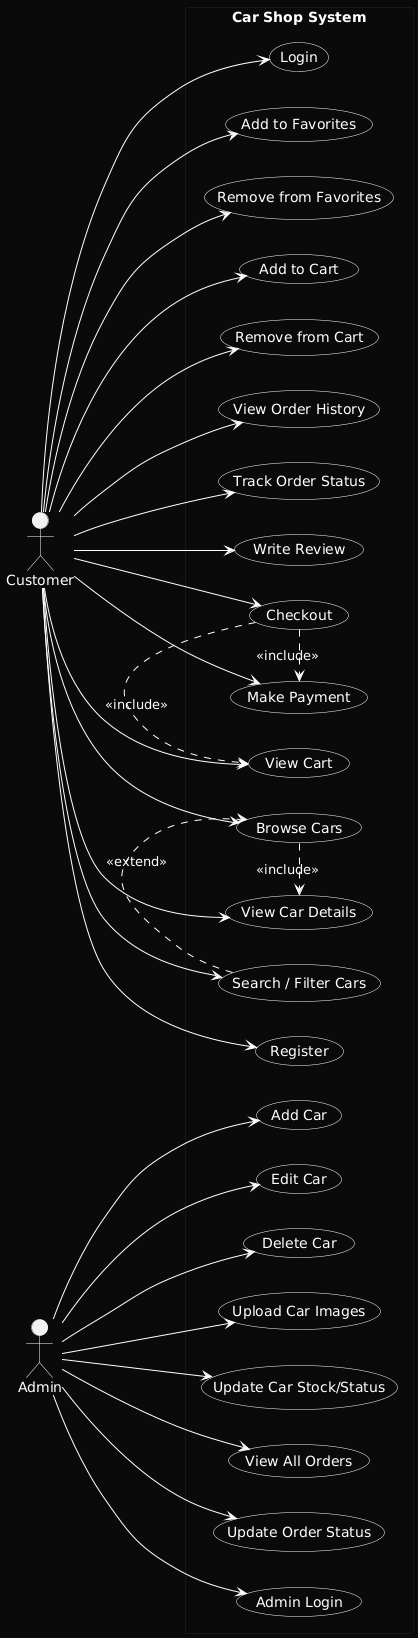

The diagram above was rendered by PlantUML. Its source (embedded in the PNG):
@startuml
left to right direction

skinparam backgroundColor #0B0B0B
skinparam shadowing false
skinparam defaultFontColor white
skinparam ArrowColor white
skinparam ActorBorderColor white
skinparam ActorFontColor white
skinparam UsecaseBorderColor white
skinparam UsecaseFontColor white
skinparam UsecaseBackgroundColor transparent

actor Customer
actor Admin

rectangle "Car Shop System" {
  (Register) as UC1
  (Login) as UC2
  (Browse Cars) as UC3
  (Search / Filter Cars) as UC4
  (View Car Details) as UC5

  (Add to Favorites) as UC6
  (Remove from Favorites) as UC7

  (Add to Cart) as UC8
  (Remove from Cart) as UC9
  (View Cart) as UC10

  (Checkout) as UC11
  (Make Payment) as UC12
  (View Order History) as UC13
  (Track Order Status) as UC14
  (Write Review) as UC15

  (Admin Login) as A1
  (Add Car) as A2
  (Edit Car) as A3
  (Delete Car) as A4
  (Upload Car Images) as A5
  (Update Car Stock/Status) as A6
  (View All Orders) as A7
  (Update Order Status) as A8
}

Customer --> UC1
Customer --> UC2
Customer --> UC3
Customer --> UC4
Customer --> UC5
Customer --> UC6
Customer --> UC7
Customer --> UC8
Customer --> UC9
Customer --> UC10
Customer --> UC11
Customer --> UC12
Customer --> UC13
Customer --> UC14
Customer --> UC15

Admin --> A1
Admin --> A2
Admin --> A3
Admin --> A4
Admin --> A5
Admin --> A6
Admin --> A7
Admin --> A8

UC11 .> UC12 : <<include>>
UC11 .> UC10 : <<include>>
UC3 .> UC5 : <<include>>
UC4 .> UC3 : <<extend>>
@enduml